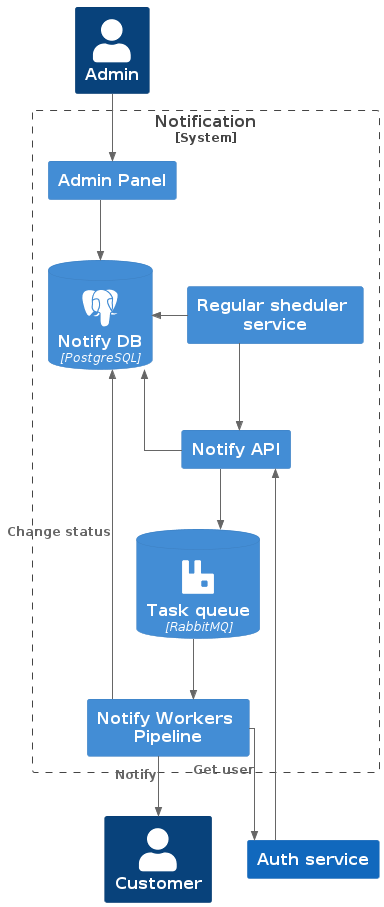

The diagram above was rendered by PlantUML. Its source (embedded in the PNG):
@startuml to_be
!include https://raw.githubusercontent.com/plantuml-stdlib/C4-PlantUML/master/C4_Container.puml
!define SPRITES https://raw.githubusercontent.com/rabelenda/cicon-plantuml-sprites/v1.0/sprites
!include SPRITES/postgresql.puml
!include SPRITES/rabbitmq.puml
' skinparam linetype polyline
skinparam linetype ortho

HIDE_STEREOTYPE()

Person(user, "Customer")
Person(notify_admin, "Admin")
System(auth_service, "Auth service")

System_Boundary(notification_system, "Notification") {
    Container(admin_panel, "Admin Panel")
    Container(notify_api, "Notify API")
    Container(notify_regular_service, "Regular sheduler service")
    Container(notify_workers_pipeline, "Notify Workers Pipeline")
    ContainerDb(db, "Notify DB", "PostgreSQL", $sprite="postgresql")

    ContainerDb(queue, "Task queue", "RabbitMQ", $sprite="rabbitmq")
}

Rel(auth_service, notify_api, "")

Rel(notify_admin, admin_panel, "")
Rel(admin_panel, db, "")

Rel(notify_api, db, "")
Rel(notify_api, queue, " ")

Rel_L(notify_regular_service, db, " ")
Rel(notify_regular_service, notify_api, " ")

Rel(queue, notify_workers_pipeline, " ")
Rel(notify_workers_pipeline, db, "Change status")
Rel(notify_workers_pipeline, auth_service, "Get user")

Rel(notify_workers_pipeline, user, "Notify")

@enduml